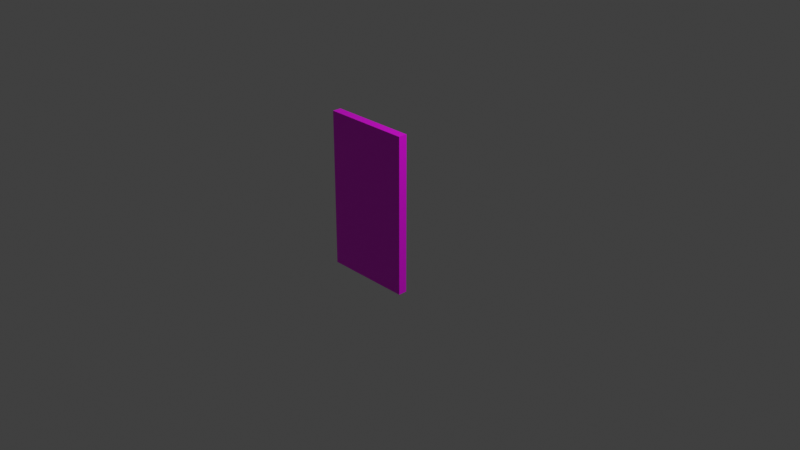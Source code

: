 # Source: multidecor_bathroom_wall_cabinet_door.blend  (saved by Blender 3.0.42; exported with 4.5.12 LTS)
import bpy
from mathutils import Matrix  # noqa: F401  (used for matrix-valued properties, if any)

bpy.ops.wm.read_factory_settings(use_empty=True)
scene = bpy.context.scene
scene.name = 'Scene'

# ---- collections
col_collection = bpy.data.collections.new('Collection'); scene.collection.children.link(col_collection)

# ---- images (referenced by path relative to the original .blend; pixels are not part of the script)
import os
ASSET_DIR = os.environ.get("B2B_ASSET_DIR", "")  # directory of the original .blend (textures are referenced by path, not embedded)
HERE = os.path.dirname(os.path.abspath(__file__))  # packed textures are extracted next to this script under _unpacked/

def load_image(name, relpath, width, height, colorspace="sRGB"):
    """Load a texture the original file referenced (path relative to the .blend, or extracted next to this script)."""
    p = next((c for c in (os.path.join(HERE, relpath), os.path.join(ASSET_DIR, relpath)) if relpath and os.path.exists(c)), "")
    if p:
        img = bpy.data.images.load(p, check_existing=True)
        img.name = name
    else:  # same state as the original file: an image datablock whose file is absent (Cycles renders it pink)
        img = bpy.data.images.new(name, width, height)
        img.source = "FILE"
        img.filepath = "//" + (relpath or name)
    img.colorspace_settings.name = colorspace
    return img
img_multidecor_bathroom_ceramic_darkceladon_tile_png = load_image('multidecor_bathroom_ceramic_darkceladon_tile.png', 'multidecor_bathroom_ceramic_darkceladon_tile.png', 1024, 1024, 'sRGB')
img_multidecor_metal_material_png = load_image('multidecor_metal_material.png', 'multidecor_metal_material.png', 1024, 1024, 'sRGB')

# ---- materials (node trees are filled in below, after node groups)
mat_material_001 = bpy.data.materials.new('Material.001')
mat_material_001.use_transparent_shadow = False
mat_material_010 = bpy.data.materials.new('Material.010')
mat_material_010.use_transparent_shadow = False

# ---- material node trees
mat_material_001.use_nodes = True; mat_material_001.node_tree.nodes.clear()
_N = mat_material_001.node_tree.nodes; _L = mat_material_001.node_tree.links
n0 = _N.new('ShaderNodeBsdfPrincipled'); n0.name = 'Principled BSDF'; n0.location = (10, 300)
n0.distribution = 'GGX'
n0.subsurface_method = 'RANDOM_WALK_SKIN'
n0.inputs[3].default_value = 1.45
n0.inputs[27].default_value = (0.0, 0.0, 0.0, 1.0)
n0.inputs[28].default_value = 1.0
n1 = _N.new('ShaderNodeOutputMaterial'); n1.name = 'Material Output'; n1.location = (300, 300)
n2 = _N.new('ShaderNodeTexImage'); n2.name = 'Image Texture'; n2.location = (-280, 280)
n2.image = img_multidecor_bathroom_ceramic_darkceladon_tile_png
n2.interpolation = 'Closest'
_L.new(n0.outputs[0], n1.inputs[0])
_L.new(n2.outputs[0], n0.inputs[0])
n1.is_active_output = True
mat_material_010.use_nodes = True; mat_material_010.node_tree.nodes.clear()
_N = mat_material_010.node_tree.nodes; _L = mat_material_010.node_tree.links
n0 = _N.new('ShaderNodeBsdfPrincipled'); n0.name = 'Principled BSDF'; n0.location = (10, 300)
n0.distribution = 'GGX'
n0.subsurface_method = 'RANDOM_WALK_SKIN'
n0.inputs[3].default_value = 1.45
n0.inputs[27].default_value = (0.0, 0.0, 0.0, 1.0)
n0.inputs[28].default_value = 1.0
n1 = _N.new('ShaderNodeOutputMaterial'); n1.name = 'Material Output'; n1.location = (300, 300)
n2 = _N.new('ShaderNodeTexImage'); n2.name = 'Image Texture'; n2.location = (-280, 280)
n2.image = img_multidecor_metal_material_png
n2.interpolation = 'Closest'
_L.new(n0.outputs[0], n1.inputs[0])
_L.new(n2.outputs[0], n0.inputs[0])
n1.is_active_output = True

# ---- world
world_world = bpy.data.worlds.new('World'); scene.world = world_world
world_world.use_nodes = True; world_world.node_tree.nodes.clear()
_N = world_world.node_tree.nodes; _L = world_world.node_tree.links
n0 = _N.new('ShaderNodeOutputWorld'); n0.name = 'World Output'; n0.location = (300, 300)
n1 = _N.new('ShaderNodeBackground'); n1.name = 'Background'; n1.location = (10, 300)
n1.inputs[0].default_value = (0.05088, 0.05088, 0.05088, 1.0)
_L.new(n1.outputs[0], n0.inputs[0])
n0.is_active_output = True
world_world.color = (0.05088, 0.05088, 0.05088)
world_world.use_sun_shadow = False
world_world.sun_shadow_jitter_overblur = 0.0

# ---- cameras
cam_camera = bpy.data.cameras.new('Camera')
cam_camera.clip_end = 100.0
cam_camera.ortho_scale = 7.314

# ---- lights
light_light = bpy.data.lights.new('Light', 'POINT')
light_light.transmission_factor = 0.0
light_light.energy = 1000.0
light_light.shadow_soft_size = 0.1
light_light.shadow_maximum_resolution = 0.006
light_light.use_absolute_resolution = True

# ---- meshes
me_sphere_003 = bpy.data.meshes.new('Sphere.003')
me_sphere_003.from_pydata([(-2.647e-23, -1.49e-08, -0.5933), (5.96e-08, -1.0, -0.5933), (-0.06667, -2.98e-08, -0.5933), (-0.06667, -1.0, -0.5933), (-0.06667, -2.98e-08, 0.5933), (-0.06667, -1.0, 0.5933), (5.96e-08, -1.0, 0.5933), (-2.647e-23, -1.49e-08, 0.5933), (-0.1167, -0.8313, -0.175), (-0.1167, -0.8313, -0.125), (-0.06667, -0.8313, -0.175), (-0.06667, -0.8313, -0.125), (-0.1167, -0.9062, -0.175), (-0.1167, -0.9062, -0.125), (-0.06667, -0.9062, -0.175), (-0.06667, -0.9062, -0.125), (-0.1167, -0.8313, 0.125), (-0.1167, -0.8313, 0.175), (-0.06667, -0.8313, 0.125), (-0.06667, -0.8313, 0.175), (-0.1167, -0.9062, 0.125), (-0.1167, -0.9062, 0.175), (-0.06667, -0.9062, 0.125), (-0.06667, -0.9062, 0.175), (-0.1333, -0.8313, -0.175), (-0.1333, -0.8313, -0.125), (-0.1333, -0.8313, 0.125), (-0.1333, -0.8313, 0.175), (-0.1333, -0.9062, -0.175), (-0.1333, -0.9062, -0.125), (-0.1333, -0.9062, 0.125), (-0.1333, -0.9062, 0.175), (-0.1167, -0.8313, 0.2), (-0.1167, -0.9062, 0.2), (-0.1333, -0.8313, 0.2), (-0.1333, -0.9062, 0.2), (-0.1167, -0.8313, -0.2), (-0.1167, -0.9062, -0.2), (-0.1333, -0.8313, -0.2), (-0.1333, -0.9062, -0.2)], [], [(3, 2, 0, 1), (5, 6, 7, 4), (0, 7, 6, 1), (1, 6, 5, 3), (3, 5, 4, 2), (2, 4, 7, 0), (8, 9, 11, 10), (14, 15, 13, 12), (10, 14, 12, 8), (15, 11, 9, 13), (16, 17, 19, 18), (22, 23, 21, 20), (18, 22, 20, 16), (23, 19, 17, 21), (13, 9, 16, 20), (16, 9, 25, 26), (17, 16, 26, 27), (9, 8, 24, 25), (13, 20, 30, 29), (20, 21, 31, 30), (12, 13, 29, 28), (24, 28, 29, 25), (26, 25, 29, 30), (26, 30, 31, 27), (17, 27, 34, 32), (31, 21, 33, 35), (21, 17, 32, 33), (27, 31, 35, 34), (33, 32, 34, 35), (12, 28, 39, 37), (28, 24, 38, 39), (8, 12, 37, 36), (24, 8, 36, 38), (37, 39, 38, 36)])
me_sphere_003.polygons.foreach_set('material_index', [0, 0, 0, 0, 0, 0, 1, 1, 1, 1, 1, 1, 1, 1, 1, 1, 1, 1, 1, 1, 1, 1, 1, 1, 1, 1, 1, 1, 1, 1, 1, 1, 1, 1])
_uv = me_sphere_003.uv_layers.new(name='UVMap')
_uv.uv.foreach_set('vector', [0.7797, 0.5, 0.7797, 0.9393, 0.8403, 0.9393, 0.8403, 0.5, 0.06069, 0.5, 9.166e-05, 0.5, 9.166e-05, 0.9393, 0.06069, 0.9393, 0.7797, 9.166e-05, 0.06069, 9.248e-05, 0.06069, 0.4394, 0.7797, 0.4394, 0.7797, 0.4394, 0.06069, 0.4394, 0.06069, 0.5, 0.7797, 0.5, 0.7797, 0.5, 0.06069, 0.5, 0.06069, 0.9393, 0.7797, 0.9393, 0.7797, 0.9393, 0.06069, 0.9393, 0.06069, 0.9999, 0.7797, 0.9999, 0.167, 0.4447, 0.167, 0.3336, 0.3336, 0.3336, 0.3336, 0.4447, 0.3336, 0.5558, 0.3336, 0.6669, 0.167, 0.6669, 0.167, 0.5558, 0.3336, 0.4447, 0.3336, 0.5558, 0.167, 0.5558, 0.167, 0.4447, 0.3336, 0.6669, 0.3336, 0.7779, 0.167, 0.7779, 0.167, 0.6669, 0.1667, 0.6669, 0.1667, 0.7779, 0.0001121, 0.7779, 0.0001122, 0.6669, 0.0001122, 0.5558, 0.0001122, 0.4447, 0.1667, 0.4447, 0.1667, 0.5558, 0.0001122, 0.6669, 0.0001122, 0.5558, 0.1667, 0.5558, 0.1667, 0.6669, 0.0001122, 0.4447, 0.0001122, 0.3336, 0.1667, 0.3336, 0.1667, 0.4447, 0.7777, 0.1667, 0.7777, 0.2778, 0.2223, 0.2778, 0.2223, 0.1667, 0.2223, 0.2778, 0.7777, 0.2778, 0.7777, 0.3334, 0.2223, 0.3334, 0.1112, 0.2778, 0.2223, 0.2778, 0.2223, 0.3334, 0.1112, 0.3334, 0.7777, 0.2778, 0.8888, 0.2778, 0.8888, 0.3334, 0.7777, 0.3334, 0.7777, 0.1667, 0.2223, 0.1667, 0.2223, 0.1112, 0.7777, 0.1112, 0.2223, 0.1667, 0.1112, 0.1667, 0.1112, 0.1112, 0.2223, 0.1112, 0.8888, 0.1667, 0.7777, 0.1667, 0.7777, 0.1112, 0.8888, 0.1112, 0.8888, 0.0001122, 0.8888, 0.1112, 0.7777, 0.1112, 0.7777, 0.0001122, 0.2223, 0.0001122, 0.7777, 0.0001122, 0.7777, 0.1112, 0.2223, 0.1112, 0.2223, 0.0001122, 0.2223, 0.1112, 0.1112, 0.1112, 0.1112, 0.0001122, 0.1112, 0.2778, 0.1112, 0.3334, 0.05566, 0.3334, 0.05566, 0.2778, 0.1112, 0.1112, 0.1112, 0.1667, 0.05566, 0.1667, 0.05566, 0.1112, 0.1112, 0.1667, 0.1112, 0.2778, 0.05566, 0.2778, 0.05566, 0.1667, 0.1112, 0.0001122, 0.1112, 0.1112, 0.05566, 0.1112, 0.05566, 0.0001122, 0.0001121, 0.1112, 0.0001122, 0.0001122, 0.05566, 0.0001122, 0.05566, 0.1112, 0.8888, 0.1667, 0.8888, 0.1112, 0.9443, 0.1112, 0.9443, 0.1667, 0.8888, 0.1112, 0.8888, 0.0001122, 0.9443, 0.0001121, 0.9443, 0.1112, 0.8888, 0.2778, 0.8888, 0.1667, 0.9443, 0.1667, 0.9443, 0.2778, 0.8888, 0.3334, 0.8888, 0.2778, 0.9443, 0.2778, 0.9443, 0.3334, 0.9999, 0.1112, 0.9443, 0.1112, 0.9443, 0.0001121, 0.9999, 0.0001122])
me_sphere_003.materials.append(mat_material_001)
me_sphere_003.materials.append(mat_material_010)
me_sphere_003.use_remesh_fix_poles = True
me_sphere_003.use_remesh_preserve_attributes = False
me_sphere_003.update()

# ---- objects
ob_light = bpy.data.objects.new('Light', light_light)
ob_camera = bpy.data.objects.new('Camera', cam_camera)
ob_sphere_001 = bpy.data.objects.new('Sphere.001', me_sphere_003)

# ---- transforms, parenting, visibility, modifiers, constraints
ob_light.location = (4.076, 1.005, 5.904)
ob_light.rotation_euler = (0.6503, 0.05522, 1.866)
ob_light.lock_rotations_4d = False
ob_light.empty_display_type = 'ARROWS'
ob_light.color = (0.0, 0.0, 0.0, 0.0)
ob_light.lineart.crease_threshold = 0.0
ob_camera.location = (7.359, -6.926, 4.958)
ob_camera.rotation_euler = (1.109, 0.0, 0.8149)
ob_camera.lock_rotations_4d = False
ob_camera.empty_display_type = 'ARROWS'
ob_camera.color = (0.0, 0.0, 0.0, 0.0)
ob_camera.display_type = 'WIRE'
ob_camera.lineart.crease_threshold = 0.0
ob_sphere_001.location = (0.0, 0.0, 0.0)
ob_sphere_001.rotation_euler = (0.0, -0.0, -1.571)
ob_sphere_001.scale = (1.5, 1.0, 1.5)

# ---- collection membership
col_collection.objects.link(ob_light)
col_collection.objects.link(ob_camera)
col_collection.objects.link(ob_sphere_001)

# ---- scene / render settings (as saved in the file)
scene.camera = ob_camera
scene.frame_start = 1; scene.frame_end = 250; scene.frame_set(1)
scene.render.engine = 'BLENDER_EEVEE_NEXT'
scene.cycles.sampling_pattern = 'TABULATED_SOBOL'
scene.cycles.use_light_tree = False
scene.view_settings.view_transform = 'Standard'
bpy.context.view_layer.update()
